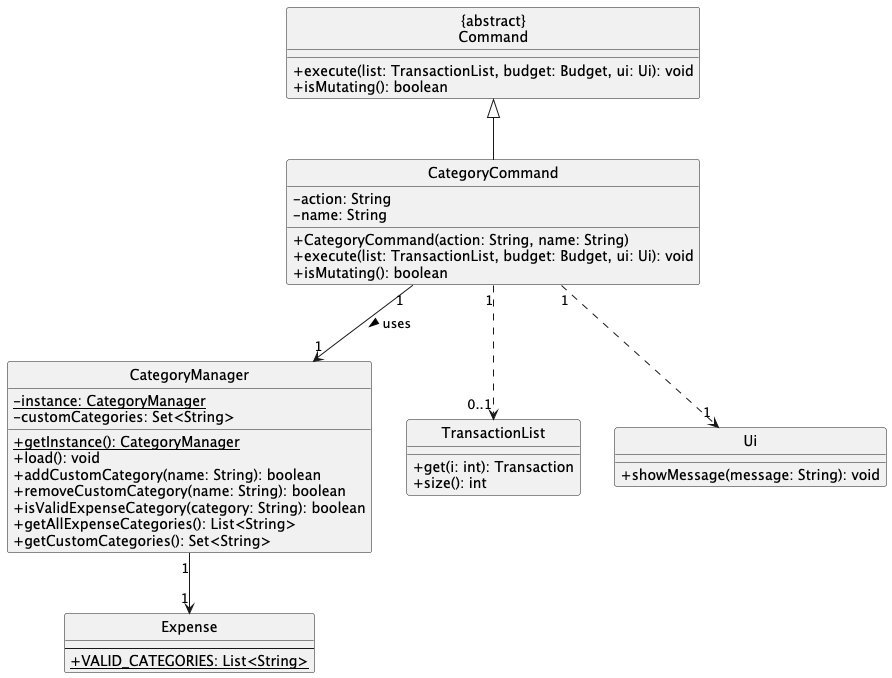

The diagram above was rendered by PlantUML. Its source (embedded in the PNG):
@startuml CategoryClassDiagram
hide circle

skinparam classAttributeIconSize 0

class "{abstract}\nCommand" as Command {
  +execute(list: TransactionList, budget: Budget, ui: Ui): void
  +isMutating(): boolean
}

class CategoryCommand {
  -action: String
  -name: String
  +CategoryCommand(action: String, name: String)
  +execute(list: TransactionList, budget: Budget, ui: Ui): void
  +isMutating(): boolean
}

class CategoryManager {
  {static} -instance: CategoryManager
  -customCategories: Set<String>
  {static} +getInstance(): CategoryManager
  +load(): void
  +addCustomCategory(name: String): boolean
  +removeCustomCategory(name: String): boolean
  +isValidExpenseCategory(category: String): boolean
  +getAllExpenseCategories(): List<String>
  +getCustomCategories(): Set<String>
}

class TransactionList {
  +get(i: int): Transaction
  +size(): int
}

class Ui {
  +showMessage(message: String): void
}

class Expense {
  --
  {static} +VALID_CATEGORIES: List<String>
}

Command <|-- CategoryCommand
CategoryCommand "1" --> "1" CategoryManager : uses >
CategoryCommand "1" ..> "0..1" TransactionList
CategoryCommand "1" ..> "1" Ui
CategoryManager "1" --> "1" Expense
@enduml